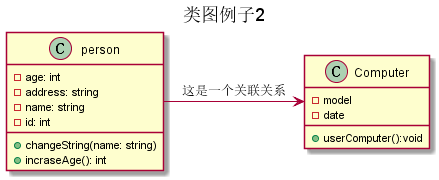

The diagram above was rendered by PlantUML. Its source (embedded in the PNG):
@startuml
title 类图例子2

class person{
    - age: int
    - address: string
    - name: string
    - id: int
    + changeString(name: string)
    + incraseAge(): int
}

class Computer{
    - model
    - date
    + userComputer():void
}

person -> Computer : 这是一个关联关系
@enduml